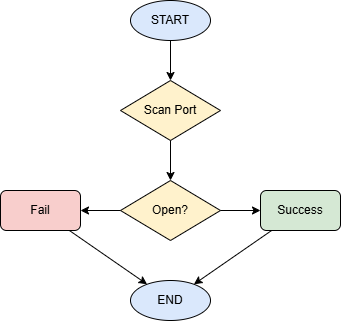

The diagram above was exported from draw.io. Its source (the exported page's mxGraphModel, read from the mxfile embedded in the PNG):
<mxGraphModel dx="872" dy="511" grid="1" gridSize="10" guides="1" tooltips="1" connect="1" arrows="1" fold="1" page="1" pageScale="1" pageWidth="850" pageHeight="1100" math="0" shadow="0">
  <root>
    <mxCell id="0" />
    <mxCell id="1" parent="0" />
    <mxCell id="FKOdqNc-Swo6_7raLmHc-1" parent="1" style="ellipse;whiteSpace=wrap;fillColor=#dae8fc;" value="START" vertex="1">
      <mxGeometry height="40" width="80" x="540" y="120" as="geometry" />
    </mxCell>
    <mxCell id="FKOdqNc-Swo6_7raLmHc-2" parent="1" style="rhombus;whiteSpace=wrap;fillColor=#fff2cc;" value="Scan Port" vertex="1">
      <mxGeometry height="60" width="100" x="530" y="200" as="geometry" />
    </mxCell>
    <mxCell id="FKOdqNc-Swo6_7raLmHc-3" parent="1" style="rhombus;whiteSpace=wrap;fillColor=#fff2cc;" value="Open?" vertex="1">
      <mxGeometry height="60" width="100" x="530" y="300" as="geometry" />
    </mxCell>
    <mxCell id="FKOdqNc-Swo6_7raLmHc-4" parent="1" style="rounded=1;whiteSpace=wrap;fillColor=#d5e8d4;" value="Success" vertex="1">
      <mxGeometry height="40" width="80" x="670" y="310" as="geometry" />
    </mxCell>
    <mxCell id="FKOdqNc-Swo6_7raLmHc-5" parent="1" style="rounded=1;whiteSpace=wrap;fillColor=#f8cecc;" value="Fail" vertex="1">
      <mxGeometry height="40" width="80" x="410" y="310" as="geometry" />
    </mxCell>
    <mxCell id="FKOdqNc-Swo6_7raLmHc-6" parent="1" style="ellipse;whiteSpace=wrap;fillColor=#dae8fc;" value="END" vertex="1">
      <mxGeometry height="40" width="80" x="540" y="400" as="geometry" />
    </mxCell>
    <mxCell id="FKOdqNc-Swo6_7raLmHc-7" edge="1" parent="1" source="FKOdqNc-Swo6_7raLmHc-1" target="FKOdqNc-Swo6_7raLmHc-2">
      <mxGeometry relative="1" as="geometry" />
    </mxCell>
    <mxCell id="FKOdqNc-Swo6_7raLmHc-8" edge="1" parent="1" source="FKOdqNc-Swo6_7raLmHc-2" target="FKOdqNc-Swo6_7raLmHc-3">
      <mxGeometry relative="1" as="geometry" />
    </mxCell>
    <mxCell id="FKOdqNc-Swo6_7raLmHc-9" edge="1" parent="1" source="FKOdqNc-Swo6_7raLmHc-3" target="FKOdqNc-Swo6_7raLmHc-4">
      <mxGeometry relative="1" as="geometry" />
    </mxCell>
    <mxCell id="FKOdqNc-Swo6_7raLmHc-10" edge="1" parent="1" source="FKOdqNc-Swo6_7raLmHc-3" target="FKOdqNc-Swo6_7raLmHc-5">
      <mxGeometry relative="1" as="geometry" />
    </mxCell>
    <mxCell id="FKOdqNc-Swo6_7raLmHc-11" edge="1" parent="1" source="FKOdqNc-Swo6_7raLmHc-4" target="FKOdqNc-Swo6_7raLmHc-6">
      <mxGeometry relative="1" as="geometry" />
    </mxCell>
    <mxCell id="FKOdqNc-Swo6_7raLmHc-12" edge="1" parent="1" source="FKOdqNc-Swo6_7raLmHc-5" target="FKOdqNc-Swo6_7raLmHc-6">
      <mxGeometry relative="1" as="geometry" />
    </mxCell>
  </root>
</mxGraphModel>